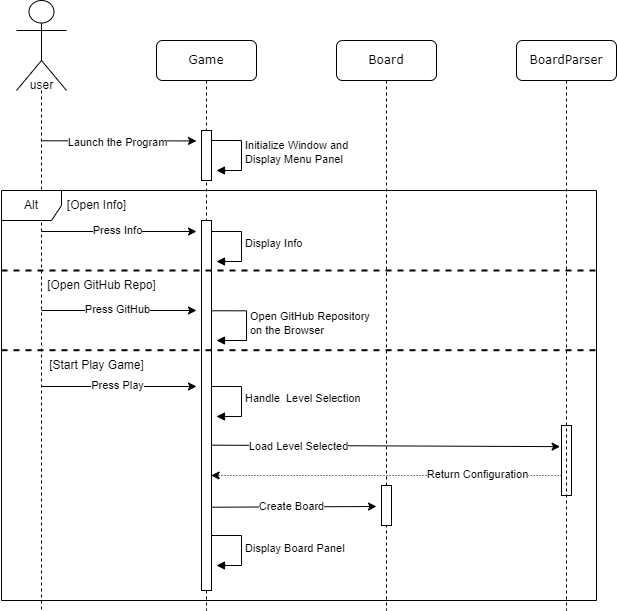

The diagram above was exported from draw.io. Its source (the exported page's mxGraphModel, read from the mxfile embedded in the PNG):
<mxGraphModel dx="1185" dy="605" grid="1" gridSize="10" guides="1" tooltips="1" connect="1" arrows="1" fold="1" page="1" pageScale="1" pageWidth="1100" pageHeight="850" background="none" math="0" shadow="0">
  <root>
    <mxCell id="0" />
    <mxCell id="1" parent="0" />
    <mxCell id="7baba1c4bc27f4b0-2" value="Game" style="shape=umlLifeline;perimeter=lifelinePerimeter;whiteSpace=wrap;html=1;container=1;collapsible=0;recursiveResize=0;outlineConnect=0;rounded=1;shadow=0;comic=0;labelBackgroundColor=none;strokeWidth=1;fontFamily=Verdana;fontSize=12;align=center;" parent="1" vertex="1">
      <mxGeometry x="270" y="70" width="100" height="570" as="geometry" />
    </mxCell>
    <mxCell id="7baba1c4bc27f4b0-10" value="" style="html=1;points=[];perimeter=orthogonalPerimeter;rounded=0;shadow=0;comic=0;labelBackgroundColor=none;strokeWidth=1;fontFamily=Verdana;fontSize=12;align=center;" parent="7baba1c4bc27f4b0-2" vertex="1">
      <mxGeometry x="45" y="90" width="10" height="50" as="geometry" />
    </mxCell>
    <mxCell id="BpDK3dQW9LRFAGz6xQ-D-23" style="edgeStyle=elbowEdgeStyle;rounded=0;orthogonalLoop=1;jettySize=auto;html=1;elbow=vertical;curved=0;" parent="7baba1c4bc27f4b0-2" edge="1">
      <mxGeometry relative="1" as="geometry">
        <mxPoint x="-115.07142857142867" y="100.28571428571433" as="sourcePoint" />
        <mxPoint x="40" y="100" as="targetPoint" />
      </mxGeometry>
    </mxCell>
    <mxCell id="BpDK3dQW9LRFAGz6xQ-D-28" value="Launch the Program" style="edgeLabel;html=1;align=center;verticalAlign=middle;resizable=1;points=[];movable=1;rotatable=1;deletable=1;editable=1;locked=0;connectable=1;" parent="BpDK3dQW9LRFAGz6xQ-D-23" connectable="0" vertex="1">
      <mxGeometry x="-0.6324" y="-1" relative="1" as="geometry">
        <mxPoint x="47" as="offset" />
      </mxGeometry>
    </mxCell>
    <mxCell id="BpDK3dQW9LRFAGz6xQ-D-34" value="Initialize Window and&amp;nbsp;&lt;br&gt;Display Menu Panel" style="html=1;align=left;spacingLeft=2;endArrow=block;rounded=0;edgeStyle=orthogonalEdgeStyle;curved=0;rounded=0;" parent="7baba1c4bc27f4b0-2" edge="1">
      <mxGeometry relative="1" as="geometry">
        <mxPoint x="55" y="100" as="sourcePoint" />
        <Array as="points">
          <mxPoint x="85" y="130" />
        </Array>
        <mxPoint x="60" y="130" as="targetPoint" />
      </mxGeometry>
    </mxCell>
    <mxCell id="BpDK3dQW9LRFAGz6xQ-D-40" value="" style="html=1;points=[];perimeter=orthogonalPerimeter;rounded=0;shadow=0;comic=0;labelBackgroundColor=none;strokeWidth=1;fontFamily=Verdana;fontSize=12;align=center;" parent="7baba1c4bc27f4b0-2" vertex="1">
      <mxGeometry x="45" y="180" width="10" height="370" as="geometry" />
    </mxCell>
    <mxCell id="5LSecDbGUE-qEMBJY24E-3" value="Display Info" style="html=1;align=left;spacingLeft=2;endArrow=block;rounded=0;edgeStyle=orthogonalEdgeStyle;curved=0;rounded=0;" parent="7baba1c4bc27f4b0-2" edge="1">
      <mxGeometry relative="1" as="geometry">
        <mxPoint x="55" y="191" as="sourcePoint" />
        <Array as="points">
          <mxPoint x="85" y="221" />
        </Array>
        <mxPoint x="60" y="221" as="targetPoint" />
      </mxGeometry>
    </mxCell>
    <mxCell id="BpDK3dQW9LRFAGz6xQ-D-9" value="" style="shape=umlLifeline;perimeter=lifelinePerimeter;whiteSpace=wrap;html=1;container=1;dropTarget=0;collapsible=0;recursiveResize=0;outlineConnect=0;portConstraint=eastwest;newEdgeStyle={&quot;edgeStyle&quot;:&quot;elbowEdgeStyle&quot;,&quot;elbow&quot;:&quot;vertical&quot;,&quot;curved&quot;:0,&quot;rounded&quot;:0};participant=umlActor;size=90;" parent="1" vertex="1">
      <mxGeometry x="130" y="30" width="50" height="610" as="geometry" />
    </mxCell>
    <mxCell id="BpDK3dQW9LRFAGz6xQ-D-15" value="user" style="text;html=1;align=center;verticalAlign=middle;resizable=0;points=[];autosize=1;strokeColor=none;fillColor=none;" parent="1" vertex="1">
      <mxGeometry x="130" y="100" width="50" height="30" as="geometry" />
    </mxCell>
    <mxCell id="BpDK3dQW9LRFAGz6xQ-D-19" value="Board" style="shape=umlLifeline;perimeter=lifelinePerimeter;whiteSpace=wrap;html=1;container=1;collapsible=0;recursiveResize=0;outlineConnect=0;rounded=1;shadow=0;comic=0;labelBackgroundColor=none;strokeWidth=1;fontFamily=Verdana;fontSize=12;align=center;" parent="1" vertex="1">
      <mxGeometry x="450" y="70" width="100" height="570" as="geometry" />
    </mxCell>
    <mxCell id="BpDK3dQW9LRFAGz6xQ-D-37" value="Handle&amp;nbsp; Level Selection" style="html=1;align=left;spacingLeft=2;endArrow=block;rounded=0;edgeStyle=orthogonalEdgeStyle;curved=0;rounded=0;" parent="BpDK3dQW9LRFAGz6xQ-D-19" edge="1">
      <mxGeometry relative="1" as="geometry">
        <mxPoint x="-125" y="346" as="sourcePoint" />
        <Array as="points">
          <mxPoint x="-95" y="376" />
        </Array>
        <mxPoint x="-120" y="376" as="targetPoint" />
      </mxGeometry>
    </mxCell>
    <mxCell id="BpDK3dQW9LRFAGz6xQ-D-20" value="" style="html=1;points=[];perimeter=orthogonalPerimeter;rounded=0;shadow=0;comic=0;labelBackgroundColor=none;strokeWidth=1;fontFamily=Verdana;fontSize=12;align=center;" parent="BpDK3dQW9LRFAGz6xQ-D-19" vertex="1">
      <mxGeometry x="45" y="445" width="10" height="40" as="geometry" />
    </mxCell>
    <mxCell id="BpDK3dQW9LRFAGz6xQ-D-50" value="" style="endArrow=classic;html=1;rounded=0;entryX=-0.141;entryY=0.302;entryDx=0;entryDy=0;entryPerimeter=0;" parent="BpDK3dQW9LRFAGz6xQ-D-19" target="BpDK3dQW9LRFAGz6xQ-D-39" edge="1">
      <mxGeometry width="50" height="50" relative="1" as="geometry">
        <mxPoint x="-125" y="404.66" as="sourcePoint" />
        <mxPoint x="220" y="405" as="targetPoint" />
      </mxGeometry>
    </mxCell>
    <mxCell id="BpDK3dQW9LRFAGz6xQ-D-51" value="Load Level Selected" style="edgeLabel;html=1;align=center;verticalAlign=middle;resizable=0;points=[];" parent="BpDK3dQW9LRFAGz6xQ-D-50" connectable="0" vertex="1">
      <mxGeometry x="-0.0963" y="2" relative="1" as="geometry">
        <mxPoint x="-71" y="2" as="offset" />
      </mxGeometry>
    </mxCell>
    <mxCell id="BpDK3dQW9LRFAGz6xQ-D-35" value="" style="endArrow=classic;html=1;rounded=0;" parent="BpDK3dQW9LRFAGz6xQ-D-19" edge="1">
      <mxGeometry width="50" height="50" relative="1" as="geometry">
        <mxPoint x="-295.18965517241384" y="345.99999999999994" as="sourcePoint" />
        <mxPoint x="-140" y="346" as="targetPoint" />
      </mxGeometry>
    </mxCell>
    <mxCell id="BpDK3dQW9LRFAGz6xQ-D-36" value="Press Play" style="edgeLabel;html=1;align=center;verticalAlign=middle;resizable=0;points=[];" parent="BpDK3dQW9LRFAGz6xQ-D-35" connectable="0" vertex="1">
      <mxGeometry x="-0.3225" y="1" relative="1" as="geometry">
        <mxPoint x="23" as="offset" />
      </mxGeometry>
    </mxCell>
    <mxCell id="BpDK3dQW9LRFAGz6xQ-D-39" value="" style="html=1;points=[];perimeter=orthogonalPerimeter;rounded=0;shadow=0;comic=0;labelBackgroundColor=none;strokeWidth=1;fontFamily=Verdana;fontSize=12;align=center;" parent="BpDK3dQW9LRFAGz6xQ-D-19" vertex="1">
      <mxGeometry x="225" y="385" width="10" height="70" as="geometry" />
    </mxCell>
    <mxCell id="BpDK3dQW9LRFAGz6xQ-D-62" value="" style="endArrow=classic;html=1;rounded=0;dashed=1;dashPattern=1 2;" parent="BpDK3dQW9LRFAGz6xQ-D-19" edge="1">
      <mxGeometry width="50" height="50" relative="1" as="geometry">
        <mxPoint x="225" y="435" as="sourcePoint" />
        <mxPoint x="-125.37965517241395" y="435" as="targetPoint" />
      </mxGeometry>
    </mxCell>
    <mxCell id="BpDK3dQW9LRFAGz6xQ-D-68" value="Return Configuration" style="edgeLabel;html=1;align=center;verticalAlign=middle;resizable=0;points=[];" parent="BpDK3dQW9LRFAGz6xQ-D-62" connectable="0" vertex="1">
      <mxGeometry x="-0.4408" y="-1" relative="1" as="geometry">
        <mxPoint x="13" as="offset" />
      </mxGeometry>
    </mxCell>
    <mxCell id="BpDK3dQW9LRFAGz6xQ-D-65" value="" style="endArrow=classic;html=1;rounded=0;exitX=1.086;exitY=0.71;exitDx=0;exitDy=0;exitPerimeter=0;" parent="BpDK3dQW9LRFAGz6xQ-D-19" edge="1">
      <mxGeometry width="50" height="50" relative="1" as="geometry">
        <mxPoint x="-124.13999999999987" y="466.70000000000005" as="sourcePoint" />
        <mxPoint x="40" y="466" as="targetPoint" />
      </mxGeometry>
    </mxCell>
    <mxCell id="BpDK3dQW9LRFAGz6xQ-D-66" value="Create Board" style="edgeLabel;html=1;align=center;verticalAlign=middle;resizable=0;points=[];" parent="BpDK3dQW9LRFAGz6xQ-D-65" connectable="0" vertex="1">
      <mxGeometry x="-0.3225" y="1" relative="1" as="geometry">
        <mxPoint x="23" as="offset" />
      </mxGeometry>
    </mxCell>
    <mxCell id="BpDK3dQW9LRFAGz6xQ-D-38" value="BoardParser" style="shape=umlLifeline;perimeter=lifelinePerimeter;whiteSpace=wrap;html=1;container=1;collapsible=0;recursiveResize=0;outlineConnect=0;rounded=1;shadow=0;comic=0;labelBackgroundColor=none;strokeWidth=1;fontFamily=Verdana;fontSize=12;align=center;" parent="1" vertex="1">
      <mxGeometry x="630" y="70" width="100" height="570" as="geometry" />
    </mxCell>
    <mxCell id="5LSecDbGUE-qEMBJY24E-1" value="" style="endArrow=classic;html=1;rounded=0;" parent="1" edge="1">
      <mxGeometry width="50" height="50" relative="1" as="geometry">
        <mxPoint x="154.92857142857133" y="261" as="sourcePoint" />
        <mxPoint x="310" y="261" as="targetPoint" />
      </mxGeometry>
    </mxCell>
    <mxCell id="5LSecDbGUE-qEMBJY24E-2" value="Press Info" style="edgeLabel;html=1;align=center;verticalAlign=middle;resizable=0;points=[];" parent="5LSecDbGUE-qEMBJY24E-1" connectable="0" vertex="1">
      <mxGeometry x="-0.3225" y="1" relative="1" as="geometry">
        <mxPoint x="23" as="offset" />
      </mxGeometry>
    </mxCell>
    <mxCell id="5LSecDbGUE-qEMBJY24E-4" value="Alt" style="shape=umlFrame;whiteSpace=wrap;html=1;pointerEvents=0;" parent="1" vertex="1">
      <mxGeometry x="115" y="220" width="595" height="410" as="geometry" />
    </mxCell>
    <mxCell id="5LSecDbGUE-qEMBJY24E-5" value="" style="endArrow=none;dashed=1;html=1;strokeWidth=2;rounded=0;exitX=0;exitY=0.25;exitDx=0;exitDy=0;exitPerimeter=0;" parent="1" edge="1">
      <mxGeometry width="50" height="50" relative="1" as="geometry">
        <mxPoint x="115" y="379.71" as="sourcePoint" />
        <mxPoint x="710" y="379.71" as="targetPoint" />
      </mxGeometry>
    </mxCell>
    <mxCell id="BpDK3dQW9LRFAGz6xQ-D-54" value="Display Board Panel" style="html=1;align=left;spacingLeft=2;endArrow=block;rounded=0;edgeStyle=orthogonalEdgeStyle;curved=0;rounded=0;" parent="1" edge="1">
      <mxGeometry x="0.0053" relative="1" as="geometry">
        <mxPoint x="325" y="565" as="sourcePoint" />
        <Array as="points">
          <mxPoint x="355" y="565" />
          <mxPoint x="355" y="595" />
        </Array>
        <mxPoint x="330" y="595" as="targetPoint" />
        <mxPoint as="offset" />
      </mxGeometry>
    </mxCell>
    <mxCell id="5LSecDbGUE-qEMBJY24E-6" value="[Open Info]" style="text;html=1;align=center;verticalAlign=middle;resizable=0;points=[];autosize=1;strokeColor=none;fillColor=none;" parent="1" vertex="1">
      <mxGeometry x="170" y="220" width="80" height="30" as="geometry" />
    </mxCell>
    <mxCell id="5LSecDbGUE-qEMBJY24E-7" value="[Start Play Game]" style="text;html=1;align=center;verticalAlign=middle;resizable=0;points=[];autosize=1;strokeColor=none;fillColor=none;" parent="1" vertex="1">
      <mxGeometry x="150" y="380" width="120" height="30" as="geometry" />
    </mxCell>
    <mxCell id="AoT7OUWpDvPW9i2wYYbw-2" value="" style="endArrow=none;dashed=1;html=1;strokeWidth=2;rounded=0;exitX=0;exitY=0.25;exitDx=0;exitDy=0;exitPerimeter=0;" edge="1" parent="1">
      <mxGeometry width="50" height="50" relative="1" as="geometry">
        <mxPoint x="115" y="300" as="sourcePoint" />
        <mxPoint x="710" y="300" as="targetPoint" />
      </mxGeometry>
    </mxCell>
    <mxCell id="AoT7OUWpDvPW9i2wYYbw-3" value="" style="endArrow=classic;html=1;rounded=0;" edge="1" parent="1" source="BpDK3dQW9LRFAGz6xQ-D-9">
      <mxGeometry width="50" height="50" relative="1" as="geometry">
        <mxPoint x="159.99857142857132" y="340" as="sourcePoint" />
        <mxPoint x="310" y="340" as="targetPoint" />
      </mxGeometry>
    </mxCell>
    <mxCell id="AoT7OUWpDvPW9i2wYYbw-4" value="Press GitHub" style="edgeLabel;html=1;align=center;verticalAlign=middle;resizable=0;points=[];" connectable="0" vertex="1" parent="AoT7OUWpDvPW9i2wYYbw-3">
      <mxGeometry x="-0.3225" y="1" relative="1" as="geometry">
        <mxPoint x="23" as="offset" />
      </mxGeometry>
    </mxCell>
    <mxCell id="AoT7OUWpDvPW9i2wYYbw-5" value="Open GitHub Repository&lt;br&gt;on the Browser" style="html=1;align=left;spacingLeft=2;endArrow=block;rounded=0;edgeStyle=orthogonalEdgeStyle;curved=0;rounded=0;exitX=1.029;exitY=0.244;exitDx=0;exitDy=0;exitPerimeter=0;" edge="1" parent="1" source="BpDK3dQW9LRFAGz6xQ-D-40">
      <mxGeometry relative="1" as="geometry">
        <mxPoint x="330" y="340" as="sourcePoint" />
        <Array as="points">
          <mxPoint x="360" y="340" />
          <mxPoint x="360" y="370" />
        </Array>
        <mxPoint x="330" y="370" as="targetPoint" />
      </mxGeometry>
    </mxCell>
    <mxCell id="AoT7OUWpDvPW9i2wYYbw-6" value="[Open GitHub Repo]" style="text;html=1;align=center;verticalAlign=middle;resizable=0;points=[];autosize=1;strokeColor=none;fillColor=none;" vertex="1" parent="1">
      <mxGeometry x="150" y="300" width="130" height="30" as="geometry" />
    </mxCell>
  </root>
</mxGraphModel>